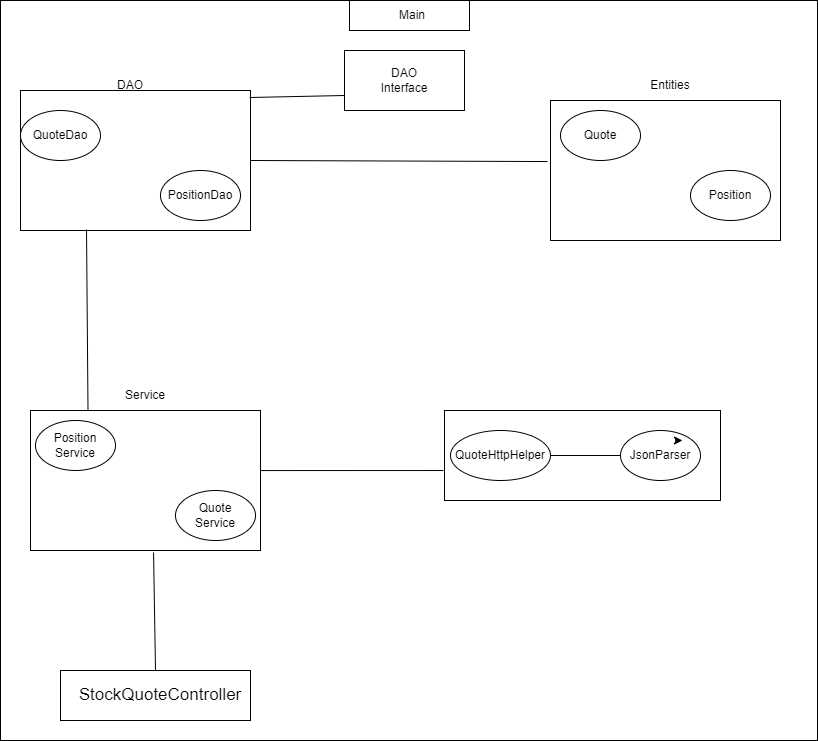

The diagram above was exported from draw.io. Its source (the exported page's mxGraphModel, read from the mxfile embedded in the PNG):
<mxGraphModel dx="1434" dy="746" grid="1" gridSize="10" guides="1" tooltips="1" connect="1" arrows="1" fold="1" page="1" pageScale="1" pageWidth="827" pageHeight="1169" math="0" shadow="0">
  <root>
    <mxCell id="0" />
    <mxCell id="1" parent="0" />
    <mxCell id="cxstRhgBd2OYFAvLZY-1-1" value="" style="rounded=0;whiteSpace=wrap;html=1;" vertex="1" parent="1">
      <mxGeometry x="5" y="100" width="817" height="740" as="geometry" />
    </mxCell>
    <mxCell id="cxstRhgBd2OYFAvLZY-1-3" value="" style="rounded=0;whiteSpace=wrap;html=1;" vertex="1" parent="1">
      <mxGeometry x="25" y="190" width="230" height="140" as="geometry" />
    </mxCell>
    <mxCell id="cxstRhgBd2OYFAvLZY-1-4" value="DAO" style="text;html=1;align=center;verticalAlign=middle;whiteSpace=wrap;rounded=0;" vertex="1" parent="1">
      <mxGeometry x="105" y="170" width="60" height="30" as="geometry" />
    </mxCell>
    <mxCell id="cxstRhgBd2OYFAvLZY-1-5" value="" style="ellipse;whiteSpace=wrap;html=1;" vertex="1" parent="1">
      <mxGeometry x="25" y="210" width="80" height="50" as="geometry" />
    </mxCell>
    <mxCell id="cxstRhgBd2OYFAvLZY-1-7" value="" style="ellipse;whiteSpace=wrap;html=1;" vertex="1" parent="1">
      <mxGeometry x="165" y="270" width="80" height="50" as="geometry" />
    </mxCell>
    <mxCell id="cxstRhgBd2OYFAvLZY-1-8" value="QuoteDao" style="text;html=1;align=center;verticalAlign=middle;whiteSpace=wrap;rounded=0;" vertex="1" parent="1">
      <mxGeometry x="35" y="220" width="60" height="30" as="geometry" />
    </mxCell>
    <mxCell id="cxstRhgBd2OYFAvLZY-1-9" value="PositionDao" style="text;html=1;align=center;verticalAlign=middle;whiteSpace=wrap;rounded=0;" vertex="1" parent="1">
      <mxGeometry x="175" y="280" width="60" height="30" as="geometry" />
    </mxCell>
    <mxCell id="cxstRhgBd2OYFAvLZY-1-10" value="" style="rounded=0;whiteSpace=wrap;html=1;" vertex="1" parent="1">
      <mxGeometry x="555" y="200" width="230" height="140" as="geometry" />
    </mxCell>
    <mxCell id="cxstRhgBd2OYFAvLZY-1-11" value="Entities" style="text;html=1;align=center;verticalAlign=middle;whiteSpace=wrap;rounded=0;" vertex="1" parent="1">
      <mxGeometry x="645" y="170" width="60" height="30" as="geometry" />
    </mxCell>
    <mxCell id="cxstRhgBd2OYFAvLZY-1-12" value="" style="ellipse;whiteSpace=wrap;html=1;" vertex="1" parent="1">
      <mxGeometry x="565" y="210" width="80" height="50" as="geometry" />
    </mxCell>
    <mxCell id="cxstRhgBd2OYFAvLZY-1-13" value="" style="ellipse;whiteSpace=wrap;html=1;" vertex="1" parent="1">
      <mxGeometry x="695" y="270" width="80" height="50" as="geometry" />
    </mxCell>
    <mxCell id="cxstRhgBd2OYFAvLZY-1-14" value="Quote" style="text;html=1;align=center;verticalAlign=middle;whiteSpace=wrap;rounded=0;" vertex="1" parent="1">
      <mxGeometry x="575" y="220" width="60" height="30" as="geometry" />
    </mxCell>
    <mxCell id="cxstRhgBd2OYFAvLZY-1-15" value="Position" style="text;html=1;align=center;verticalAlign=middle;whiteSpace=wrap;rounded=0;" vertex="1" parent="1">
      <mxGeometry x="705" y="280" width="60" height="30" as="geometry" />
    </mxCell>
    <mxCell id="cxstRhgBd2OYFAvLZY-1-16" value="" style="rounded=0;whiteSpace=wrap;html=1;" vertex="1" parent="1">
      <mxGeometry x="349" y="150" width="120" height="60" as="geometry" />
    </mxCell>
    <mxCell id="cxstRhgBd2OYFAvLZY-1-17" value="DAO Interface" style="text;html=1;align=center;verticalAlign=middle;whiteSpace=wrap;rounded=0;" vertex="1" parent="1">
      <mxGeometry x="378.5" y="165" width="60" height="30" as="geometry" />
    </mxCell>
    <mxCell id="cxstRhgBd2OYFAvLZY-1-18" value="" style="rounded=0;whiteSpace=wrap;html=1;" vertex="1" parent="1">
      <mxGeometry x="35" y="510" width="230" height="140" as="geometry" />
    </mxCell>
    <mxCell id="cxstRhgBd2OYFAvLZY-1-19" value="Service" style="text;html=1;align=center;verticalAlign=middle;whiteSpace=wrap;rounded=0;" vertex="1" parent="1">
      <mxGeometry x="120" y="480" width="60" height="30" as="geometry" />
    </mxCell>
    <mxCell id="cxstRhgBd2OYFAvLZY-1-20" value="" style="ellipse;whiteSpace=wrap;html=1;" vertex="1" parent="1">
      <mxGeometry x="40" y="520" width="80" height="50" as="geometry" />
    </mxCell>
    <mxCell id="cxstRhgBd2OYFAvLZY-1-21" value="" style="ellipse;whiteSpace=wrap;html=1;" vertex="1" parent="1">
      <mxGeometry x="180" y="590" width="80" height="50" as="geometry" />
    </mxCell>
    <mxCell id="cxstRhgBd2OYFAvLZY-1-22" value="Position Service" style="text;html=1;align=center;verticalAlign=middle;whiteSpace=wrap;rounded=0;" vertex="1" parent="1">
      <mxGeometry x="50" y="530" width="60" height="30" as="geometry" />
    </mxCell>
    <mxCell id="cxstRhgBd2OYFAvLZY-1-23" value="Quote Service" style="text;html=1;align=center;verticalAlign=middle;whiteSpace=wrap;rounded=0;" vertex="1" parent="1">
      <mxGeometry x="190" y="600" width="60" height="30" as="geometry" />
    </mxCell>
    <mxCell id="cxstRhgBd2OYFAvLZY-1-29" value="" style="rounded=0;whiteSpace=wrap;html=1;" vertex="1" parent="1">
      <mxGeometry x="449" y="510" width="276" height="90" as="geometry" />
    </mxCell>
    <mxCell id="cxstRhgBd2OYFAvLZY-1-30" value="" style="ellipse;whiteSpace=wrap;html=1;" vertex="1" parent="1">
      <mxGeometry x="625" y="530" width="80" height="50" as="geometry" />
    </mxCell>
    <mxCell id="cxstRhgBd2OYFAvLZY-1-31" value="JsonParser" style="text;html=1;align=center;verticalAlign=middle;whiteSpace=wrap;rounded=0;" vertex="1" parent="1">
      <mxGeometry x="635" y="540" width="60" height="30" as="geometry" />
    </mxCell>
    <mxCell id="cxstRhgBd2OYFAvLZY-1-32" value="" style="ellipse;whiteSpace=wrap;html=1;" vertex="1" parent="1">
      <mxGeometry x="455" y="530" width="100" height="50" as="geometry" />
    </mxCell>
    <mxCell id="cxstRhgBd2OYFAvLZY-1-33" value="QuoteHttpHelper" style="text;html=1;align=center;verticalAlign=middle;whiteSpace=wrap;rounded=0;" vertex="1" parent="1">
      <mxGeometry x="475" y="540" width="60" height="30" as="geometry" />
    </mxCell>
    <mxCell id="cxstRhgBd2OYFAvLZY-1-34" style="edgeStyle=orthogonalEdgeStyle;rounded=0;orthogonalLoop=1;jettySize=auto;html=1;exitX=0.75;exitY=0;exitDx=0;exitDy=0;entryX=0.867;entryY=0.033;entryDx=0;entryDy=0;entryPerimeter=0;" edge="1" parent="1" source="cxstRhgBd2OYFAvLZY-1-31" target="cxstRhgBd2OYFAvLZY-1-31">
      <mxGeometry relative="1" as="geometry" />
    </mxCell>
    <mxCell id="cxstRhgBd2OYFAvLZY-1-35" value="" style="rounded=0;whiteSpace=wrap;html=1;" vertex="1" parent="1">
      <mxGeometry x="65" y="770" width="190" height="50" as="geometry" />
    </mxCell>
    <mxCell id="cxstRhgBd2OYFAvLZY-1-36" value="&lt;font style=&quot;font-size: 17px;&quot;&gt;StockQuoteController&lt;/font&gt;" style="text;html=1;align=center;verticalAlign=middle;whiteSpace=wrap;rounded=0;" vertex="1" parent="1">
      <mxGeometry x="135" y="780" width="60" height="30" as="geometry" />
    </mxCell>
    <mxCell id="cxstRhgBd2OYFAvLZY-1-37" value="" style="endArrow=none;html=1;rounded=0;entryX=0.535;entryY=1.014;entryDx=0;entryDy=0;entryPerimeter=0;exitX=0.5;exitY=0;exitDx=0;exitDy=0;" edge="1" parent="1" source="cxstRhgBd2OYFAvLZY-1-35" target="cxstRhgBd2OYFAvLZY-1-18">
      <mxGeometry width="50" height="50" relative="1" as="geometry">
        <mxPoint x="425" y="530" as="sourcePoint" />
        <mxPoint x="475" y="480" as="targetPoint" />
      </mxGeometry>
    </mxCell>
    <mxCell id="cxstRhgBd2OYFAvLZY-1-38" value="" style="endArrow=none;html=1;rounded=0;entryX=1;entryY=0.5;entryDx=0;entryDy=0;exitX=-0.013;exitY=0.436;exitDx=0;exitDy=0;exitPerimeter=0;" edge="1" parent="1" source="cxstRhgBd2OYFAvLZY-1-10" target="cxstRhgBd2OYFAvLZY-1-3">
      <mxGeometry width="50" height="50" relative="1" as="geometry">
        <mxPoint x="425" y="530" as="sourcePoint" />
        <mxPoint x="475" y="480" as="targetPoint" />
      </mxGeometry>
    </mxCell>
    <mxCell id="cxstRhgBd2OYFAvLZY-1-39" value="" style="endArrow=none;html=1;rounded=0;entryX=0.996;entryY=0.05;entryDx=0;entryDy=0;entryPerimeter=0;exitX=0;exitY=0.75;exitDx=0;exitDy=0;" edge="1" parent="1" source="cxstRhgBd2OYFAvLZY-1-16" target="cxstRhgBd2OYFAvLZY-1-3">
      <mxGeometry width="50" height="50" relative="1" as="geometry">
        <mxPoint x="425" y="530" as="sourcePoint" />
        <mxPoint x="475" y="480" as="targetPoint" />
      </mxGeometry>
    </mxCell>
    <mxCell id="cxstRhgBd2OYFAvLZY-1-40" value="" style="endArrow=none;html=1;rounded=0;entryX=0.287;entryY=0.993;entryDx=0;entryDy=0;exitX=0.25;exitY=0;exitDx=0;exitDy=0;entryPerimeter=0;" edge="1" parent="1" source="cxstRhgBd2OYFAvLZY-1-18" target="cxstRhgBd2OYFAvLZY-1-3">
      <mxGeometry width="50" height="50" relative="1" as="geometry">
        <mxPoint x="425" y="530" as="sourcePoint" />
        <mxPoint x="475" y="480" as="targetPoint" />
        <Array as="points" />
      </mxGeometry>
    </mxCell>
    <mxCell id="cxstRhgBd2OYFAvLZY-1-41" value="" style="endArrow=none;html=1;rounded=0;entryX=0;entryY=0.5;entryDx=0;entryDy=0;exitX=1;exitY=0.5;exitDx=0;exitDy=0;" edge="1" parent="1" source="cxstRhgBd2OYFAvLZY-1-32" target="cxstRhgBd2OYFAvLZY-1-30">
      <mxGeometry width="50" height="50" relative="1" as="geometry">
        <mxPoint x="425" y="530" as="sourcePoint" />
        <mxPoint x="475" y="480" as="targetPoint" />
      </mxGeometry>
    </mxCell>
    <mxCell id="cxstRhgBd2OYFAvLZY-1-42" value="" style="endArrow=none;html=1;rounded=0;exitX=1;exitY=0.429;exitDx=0;exitDy=0;exitPerimeter=0;entryX=-0.004;entryY=0.667;entryDx=0;entryDy=0;entryPerimeter=0;" edge="1" parent="1" source="cxstRhgBd2OYFAvLZY-1-18" target="cxstRhgBd2OYFAvLZY-1-29">
      <mxGeometry width="50" height="50" relative="1" as="geometry">
        <mxPoint x="425" y="530" as="sourcePoint" />
        <mxPoint x="475" y="480" as="targetPoint" />
      </mxGeometry>
    </mxCell>
    <mxCell id="cxstRhgBd2OYFAvLZY-1-43" value="" style="rounded=0;whiteSpace=wrap;html=1;" vertex="1" parent="1">
      <mxGeometry x="354" y="100" width="120" height="30" as="geometry" />
    </mxCell>
    <mxCell id="cxstRhgBd2OYFAvLZY-1-44" value="Main" style="text;html=1;align=center;verticalAlign=middle;whiteSpace=wrap;rounded=0;" vertex="1" parent="1">
      <mxGeometry x="354" y="100" width="126" height="30" as="geometry" />
    </mxCell>
  </root>
</mxGraphModel>